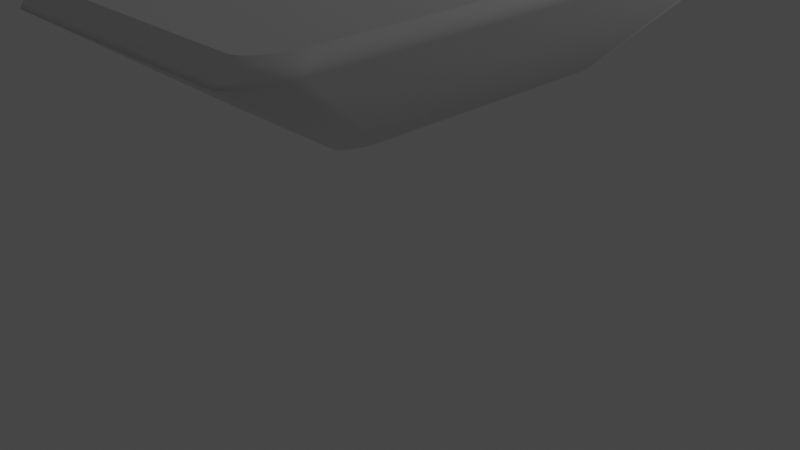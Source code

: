 # Source: tablewr.blend  (saved by Blender 3.0.42; exported with 4.5.12 LTS)
import bpy
from mathutils import Matrix  # noqa: F401  (used for matrix-valued properties, if any)

bpy.ops.wm.read_factory_settings(use_empty=True)
scene = bpy.context.scene
scene.name = 'Scene'

# ---- collections
col_collection = bpy.data.collections.new('Collection'); scene.collection.children.link(col_collection)

# ---- world
world_world = bpy.data.worlds.new('World'); scene.world = world_world
world_world.use_nodes = True; world_world.node_tree.nodes.clear()
_N = world_world.node_tree.nodes; _L = world_world.node_tree.links
n0 = _N.new('ShaderNodeOutputWorld'); n0.name = 'World Output'; n0.location = (300, 300)
n1 = _N.new('ShaderNodeBackground'); n1.name = 'Background'; n1.location = (10, 300)
n1.inputs[0].default_value = (0.05088, 0.05088, 0.05088, 1.0)
_L.new(n1.outputs[0], n0.inputs[0])
n0.is_active_output = True
world_world.color = (0.05088, 0.05088, 0.05088)
world_world.use_sun_shadow = False
world_world.sun_shadow_jitter_overblur = 0.0

# ---- cameras
cam_camera = bpy.data.cameras.new('Camera')
cam_camera.clip_end = 100.0
cam_camera.ortho_scale = 7.314

# ---- lights
light_light = bpy.data.lights.new('Light', 'POINT')
light_light.transmission_factor = 0.0
light_light.energy = 1000.0
light_light.shadow_soft_size = 0.1
light_light.shadow_maximum_resolution = 0.006
light_light.use_absolute_resolution = True

# ---- meshes
me_cube_002 = bpy.data.meshes.new('Cube.002')
me_cube_002.from_pydata([(-0.9838, -0.8445, 1.166), (-0.9737, -0.8778, 1.166), (-0.9573, -0.9084, 1.166), (-0.9353, -0.9353, 1.166), (-0.9084, -0.9573, 1.166), (-0.8778, -0.9737, 1.166), (-0.8445, -0.9838, 1.166), (-0.8099, -0.9872, 1.166), (-0.4116, -0.5208, -1.0), (-0.5208, -0.4116, -1.0), (-0.4329, -0.5187, -1.0), (-0.4534, -0.5125, -1.0), (-0.4723, -0.5024, -1.0), (-0.4888, -0.4888, -1.0), (-0.5024, -0.4723, -1.0), (-0.5125, -0.4534, -1.0), (-0.5187, -0.4329, -1.0), (-1.0, -0.8204, 1.0), (-0.8204, -1.0, 1.0), (-0.9965, -0.8555, 1.0), (-0.9863, -0.8891, 1.0), (-0.9697, -0.9202, 1.0), (-0.9474, -0.9474, 1.0), (-0.9202, -0.9697, 1.0), (-0.8891, -0.9863, 1.0), (-0.8555, -0.9965, 1.0), (-0.5208, 0.4116, -1.0), (-0.4116, 0.5208, -1.0), (-0.5187, 0.4329, -1.0), (-0.5125, 0.4534, -1.0), (-0.5024, 0.4723, -1.0), (-0.4888, 0.4888, -1.0), (-0.4723, 0.5024, -1.0), (-0.4534, 0.5125, -1.0), (-0.4329, 0.5187, -1.0), (-0.8204, 1.0, 1.0), (-1.0, 0.8204, 1.0), (-0.8555, 0.9965, 1.0), (-0.8891, 0.9863, 1.0), (-0.9202, 0.9697, 1.0), (-0.9474, 0.9474, 1.0), (-0.9697, 0.9202, 1.0), (-0.9863, 0.8891, 1.0), (-0.9965, 0.8555, 1.0), (0.5208, -0.4116, -1.0), (0.4116, -0.5208, -1.0), (0.5187, -0.4329, -1.0), (0.5125, -0.4534, -1.0), (0.5024, -0.4723, -1.0), (0.4888, -0.4888, -1.0), (0.4723, -0.5024, -1.0), (0.4534, -0.5125, -1.0), (0.4329, -0.5187, -1.0), (0.8204, -1.0, 1.0), (1.0, -0.8204, 1.0), (0.8555, -0.9965, 1.0), (0.8891, -0.9863, 1.0), (0.9202, -0.9697, 1.0), (0.9474, -0.9474, 1.0), (0.9697, -0.9202, 1.0), (0.9863, -0.8891, 1.0), (0.9965, -0.8555, 1.0), (0.4116, 0.5208, -1.0), (0.5208, 0.4116, -1.0), (0.4329, 0.5187, -1.0), (0.4534, 0.5125, -1.0), (0.4723, 0.5024, -1.0), (0.4888, 0.4888, -1.0), (0.5024, 0.4723, -1.0), (0.5125, 0.4534, -1.0), (0.5187, 0.4329, -1.0), (1.0, 0.8204, 1.0), (0.8204, 1.0, 1.0), (0.9965, 0.8555, 1.0), (0.9863, 0.8891, 1.0), (0.9697, 0.9202, 1.0), (0.9474, 0.9474, 1.0), (0.9202, 0.9697, 1.0), (0.8891, 0.9863, 1.0), (0.8555, 0.9965, 1.0), (-0.9872, -0.8099, 1.166), (-0.8445, 0.9838, 1.166), (-0.8099, 0.9872, 1.166), (-0.8778, 0.9737, 1.166), (-0.9084, 0.9573, 1.166), (-0.9353, 0.9353, 1.166), (-0.9573, 0.9084, 1.166), (-0.9737, 0.8778, 1.166), (-0.9838, 0.8445, 1.166), (-0.9872, 0.8099, 1.166), (0.9838, 0.8445, 1.166), (0.9872, 0.8099, 1.166), (0.9737, 0.8778, 1.166), (0.9573, 0.9084, 1.166), (0.9353, 0.9353, 1.166), (0.9084, 0.9573, 1.166), (0.8778, 0.9737, 1.166), (0.8445, 0.9838, 1.166), (0.8099, 0.9872, 1.166), (0.8445, -0.9838, 1.166), (0.8099, -0.9872, 1.166), (0.8778, -0.9737, 1.166), (0.9084, -0.9573, 1.166), (0.9353, -0.9353, 1.166), (0.9573, -0.9084, 1.166), (0.9737, -0.8778, 1.166), (0.9838, -0.8445, 1.166), (0.9872, -0.8099, 1.166), (-0.9152, 0.9152, 1.249), (-0.8889, 0.9368, 1.249), (-0.8589, 0.9528, 1.249), (-0.8264, 0.9627, 1.249), (-0.7926, 0.966, 1.249), (-0.9528, -0.8589, 1.249), (-0.9627, -0.8264, 1.249), (-0.9368, -0.8889, 1.249), (-0.9152, -0.9152, 1.249), (-0.7926, -0.966, 1.249), (-0.8264, -0.9627, 1.249), (-0.8889, -0.9368, 1.249), (-0.8589, -0.9528, 1.249), (-0.966, -0.7926, 1.249), (-0.9368, 0.8889, 1.249), (-0.9528, 0.8589, 1.249), (-0.9627, 0.8264, 1.249), (-0.966, 0.7926, 1.249), (0.9627, 0.8264, 1.249), (0.966, 0.7926, 1.249), (0.9528, 0.8589, 1.249), (0.9368, 0.8889, 1.249), (0.9152, 0.9152, 1.249), (0.8889, 0.9368, 1.249), (0.8589, 0.9528, 1.249), (0.8264, 0.9627, 1.249), (0.7926, 0.966, 1.249), (0.8264, -0.9627, 1.249), (0.7926, -0.966, 1.249), (0.8589, -0.9528, 1.249), (0.8889, -0.9368, 1.249), (0.9152, -0.9152, 1.249), (0.9368, -0.8889, 1.249), (0.9528, -0.8589, 1.249), (0.9627, -0.8264, 1.249), (0.966, -0.7926, 1.249), (-0.4103, -0.4915, -0.4559), (-0.3901, -0.4935, -0.4559), (-0.4297, -0.4856, -0.4559), (-0.4475, -0.4761, -0.4559), (-0.4632, -0.4632, -0.4559), (-0.4761, -0.4475, -0.4559), (-0.4856, -0.4297, -0.4559), (-0.4915, -0.4103, -0.4559), (-0.4935, -0.3901, -0.4559), (-0.3901, 0.4935, -0.4559), (-0.4103, 0.4915, -0.4559), (-0.4297, 0.4856, -0.4559), (-0.4475, 0.4761, -0.4559), (-0.4632, 0.4632, -0.4559), (-0.4761, 0.4475, -0.4559), (-0.4856, 0.4297, -0.4559), (-0.4915, 0.4103, -0.4559), (-0.4935, 0.3901, -0.4559), (0.4935, 0.3901, -0.4559), (0.4915, 0.4103, -0.4559), (0.4856, 0.4297, -0.4559), (0.4761, 0.4475, -0.4559), (0.4632, 0.4632, -0.4559), (0.4475, 0.4761, -0.4559), (0.4297, 0.4856, -0.4559), (0.4103, 0.4915, -0.4559), (0.3901, 0.4935, -0.4559), (0.3901, -0.4935, -0.4559), (0.4103, -0.4915, -0.4559), (0.4297, -0.4856, -0.4559), (0.4475, -0.4761, -0.4559), (0.4632, -0.4632, -0.4559), (0.4761, -0.4475, -0.4559), (0.4856, -0.4297, -0.4559), (0.4915, -0.4103, -0.4559), (0.4935, -0.3901, -0.4559), (-0.8796, 0.8796, 1.312), (-0.8543, 0.9003, 1.312), (-0.8255, 0.9157, 1.312), (-0.7942, 0.9252, 1.312), (-0.7617, 0.9284, 1.312), (-0.9157, -0.8255, 1.312), (-0.9252, -0.7942, 1.312), (-0.9003, -0.8543, 1.312), (-0.8796, -0.8796, 1.312), (-0.7617, -0.9284, 1.312), (-0.7942, -0.9252, 1.312), (-0.8543, -0.9003, 1.312), (-0.8255, -0.9157, 1.312), (-0.9284, -0.7617, 1.312), (-0.9003, 0.8543, 1.312), (-0.9157, 0.8255, 1.312), (-0.9252, 0.7942, 1.312), (-0.9284, 0.7617, 1.312), (0.9252, 0.7942, 1.312), (0.9284, 0.7617, 1.312), (0.9157, 0.8255, 1.312), (0.9003, 0.8543, 1.312), (0.8796, 0.8796, 1.312), (0.8543, 0.9003, 1.312), (0.8255, 0.9157, 1.312), (0.7942, 0.9252, 1.312), (0.7617, 0.9284, 1.312), (0.7942, -0.9252, 1.312), (0.7617, -0.9284, 1.312), (0.8255, -0.9157, 1.312), (0.8543, -0.9003, 1.312), (0.8796, -0.8796, 1.312), (0.9003, -0.8543, 1.312), (0.9157, -0.8255, 1.312), (0.9252, -0.7942, 1.312), (0.9284, -0.7617, 1.312)], [], [(45, 53, 18, 8), (63, 71, 54, 44), (90, 92, 128, 126), (75, 76, 94, 93), (9, 17, 36, 26), (27, 35, 72, 62), (8, 18, 25, 10), (10, 25, 24, 11), (11, 24, 23, 12), (12, 23, 22, 13), (13, 22, 21, 14), (14, 21, 20, 15), (15, 20, 19, 16), (16, 19, 17, 9), (35, 27, 34, 37), (37, 34, 33, 38), (38, 33, 32, 39), (39, 32, 31, 40), (40, 31, 30, 41), (41, 30, 29, 42), (42, 29, 28, 43), (43, 28, 26, 36), (71, 63, 70, 73), (73, 70, 69, 74), (74, 69, 68, 75), (75, 68, 67, 76), (76, 67, 66, 77), (77, 66, 65, 78), (78, 65, 64, 79), (79, 64, 62, 72), (53, 45, 52, 55), (55, 52, 51, 56), (56, 51, 50, 57), (57, 50, 49, 58), (58, 49, 48, 59), (59, 48, 47, 60), (60, 47, 46, 61), (61, 46, 44, 54), (26, 28, 160, 161), (19, 20, 1, 0), (43, 36, 89, 88), (58, 59, 104, 103), (53, 55, 99, 100), (23, 24, 5, 4), (39, 40, 85, 84), (76, 77, 95, 94), (17, 19, 0, 80), (71, 73, 90, 91), (36, 17, 80, 89), (59, 60, 105, 104), (22, 23, 4, 3), (18, 53, 100, 7), (40, 41, 86, 85), (35, 37, 81, 82), (55, 56, 101, 99), (54, 71, 91, 107), (77, 78, 96, 95), (72, 35, 82, 98), (60, 61, 106, 105), (73, 74, 92, 90), (21, 22, 3, 2), (41, 42, 87, 86), (56, 57, 102, 101), (25, 18, 7, 6), (78, 79, 97, 96), (37, 38, 83, 81), (61, 54, 107, 106), (74, 75, 93, 92), (20, 21, 2, 1), (42, 43, 88, 87), (57, 58, 103, 102), (79, 72, 98, 97), (24, 25, 6, 5), (38, 39, 84, 83), (135, 137, 209, 207), (106, 107, 143, 142), (2, 3, 116, 115), (92, 93, 129, 128), (89, 80, 121, 125), (6, 7, 117, 118), (93, 94, 130, 129), (7, 100, 136, 117), (3, 4, 119, 116), (94, 95, 131, 130), (107, 91, 127, 143), (5, 6, 118, 120), (95, 96, 132, 131), (98, 82, 112, 134), (4, 5, 120, 119), (96, 97, 133, 132), (81, 83, 110, 111), (97, 98, 134, 133), (80, 0, 114, 121), (100, 99, 135, 136), (99, 101, 137, 135), (85, 86, 122, 108), (101, 102, 138, 137), (84, 85, 108, 109), (86, 87, 123, 122), (102, 103, 139, 138), (83, 84, 109, 110), (87, 88, 124, 123), (103, 104, 140, 139), (82, 81, 111, 112), (88, 89, 125, 124), (104, 105, 141, 140), (0, 1, 113, 114), (91, 90, 126, 127), (105, 106, 142, 141), (1, 2, 115, 113), (161, 160, 159, 158, 157, 156, 155, 154, 153, 170, 169, 168, 167, 166, 165, 164, 163, 162, 179, 178, 177, 176, 175, 174, 173, 172, 171, 145, 144, 146, 147, 148, 149, 150, 151, 152), (63, 44, 179, 162), (48, 49, 175, 176), (16, 9, 152, 151), (45, 8, 145, 171), (31, 32, 156, 157), (52, 45, 171, 172), (12, 13, 148, 147), (66, 67, 166, 167), (47, 48, 176, 177), (70, 63, 162, 163), (30, 31, 157, 158), (51, 52, 172, 173), (13, 14, 149, 148), (65, 66, 167, 168), (8, 10, 144, 145), (34, 27, 153, 154), (46, 47, 177, 178), (69, 70, 163, 164), (29, 30, 158, 159), (50, 51, 173, 174), (14, 15, 150, 149), (64, 65, 168, 169), (33, 34, 154, 155), (10, 11, 146, 144), (44, 46, 178, 179), (68, 69, 164, 165), (28, 29, 159, 160), (49, 50, 174, 175), (15, 16, 151, 150), (62, 64, 169, 170), (9, 26, 161, 152), (32, 33, 155, 156), (11, 12, 147, 146), (27, 62, 170, 153), (67, 68, 165, 166), (199, 198, 200, 201, 202, 203, 204, 205, 206, 184, 183, 182, 181, 180, 194, 195, 196, 197, 193, 186, 185, 187, 188, 191, 192, 190, 189, 208, 207, 209, 210, 211, 212, 213, 214, 215), (108, 122, 194, 180), (137, 138, 210, 209), (122, 123, 195, 194), (109, 108, 180, 181), (138, 139, 211, 210), (123, 124, 196, 195), (110, 109, 181, 182), (139, 140, 212, 211), (124, 125, 197, 196), (112, 111, 183, 184), (140, 141, 213, 212), (127, 126, 198, 199), (114, 113, 185, 186), (141, 142, 214, 213), (126, 128, 200, 198), (113, 115, 187, 185), (142, 143, 215, 214), (128, 129, 201, 200), (115, 116, 188, 187), (125, 121, 193, 197), (129, 130, 202, 201), (118, 117, 189, 190), (117, 136, 208, 189), (130, 131, 203, 202), (116, 119, 191, 188), (143, 127, 199, 215), (131, 132, 204, 203), (120, 118, 190, 192), (134, 112, 184, 206), (132, 133, 205, 204), (119, 120, 192, 191), (133, 134, 206, 205), (111, 110, 182, 183), (136, 135, 207, 208), (121, 114, 186, 193)])
me_cube_002.polygons.foreach_set('use_smooth', [True] * 182)
_uv = me_cube_002.uv_layers.new(name='UVMap')
_uv.uv.foreach_set('vector', [0.375, 0.7762, 0.625, 0.7724, 0.625, 0.9776, 0.375, 0.9738, 0.375, 0.5262, 0.625, 0.5224, 0.625, 0.7276, 0.375, 0.7238, 0.625, 0.5181, 0.6249, 0.5139, 0.6249, 0.5139, 0.625, 0.5181, 0.6247, 0.51, 0.6241, 0.5, 0.6241, 0.5, 0.6247, 0.51, 0.375, 0.0262, 0.625, 0.02245, 0.625, 0.2276, 0.375, 0.2238, 0.375, 0.2762, 0.625, 0.2724, 0.625, 0.4776, 0.375, 0.4738, 0.375, 0.9738, 0.625, 0.9776, 0.625, 0.9819, 0.375, 0.9789, 0.375, 0.9789, 0.625, 0.9819, 0.6249, 0.9861, 0.3749, 0.9838, 0.3749, 0.9838, 0.6249, 0.9861, 0.6247, 0.99, 0.3747, 0.9884, 0.3747, 0.9884, 0.6247, 0.99, 0.6241, 1.0, 0.375, 1.0, 0.375, 0.0, 0.6241, 0.0, 0.6247, 0.009969, 0.3747, 0.01164, 0.3747, 0.01164, 0.6247, 0.009969, 0.6249, 0.01385, 0.3749, 0.01617, 0.3749, 0.01617, 0.6249, 0.01385, 0.625, 0.01807, 0.375, 0.02109, 0.375, 0.02109, 0.625, 0.01807, 0.625, 0.02245, 0.375, 0.0262, 0.625, 0.2724, 0.375, 0.2762, 0.375, 0.2711, 0.625, 0.2681, 0.625, 0.2681, 0.375, 0.2711, 0.3749, 0.2662, 0.6249, 0.2639, 0.6249, 0.2639, 0.3749, 0.2662, 0.3747, 0.2616, 0.6247, 0.26, 0.6247, 0.26, 0.3747, 0.2616, 0.375, 0.25, 0.6241, 0.25, 0.6241, 0.25, 0.375, 0.25, 0.3747, 0.2384, 0.6247, 0.24, 0.6247, 0.24, 0.3747, 0.2384, 0.3749, 0.2338, 0.6249, 0.2361, 0.6249, 0.2361, 0.3749, 0.2338, 0.375, 0.2289, 0.625, 0.2319, 0.625, 0.2319, 0.375, 0.2289, 0.375, 0.2238, 0.625, 0.2276, 0.625, 0.5224, 0.375, 0.5262, 0.375, 0.5211, 0.625, 0.5181, 0.625, 0.5181, 0.375, 0.5211, 0.3749, 0.5162, 0.6249, 0.5139, 0.6249, 0.5139, 0.3749, 0.5162, 0.3747, 0.5116, 0.6247, 0.51, 0.6247, 0.51, 0.3747, 0.5116, 0.375, 0.5, 0.6241, 0.5, 0.6241, 0.5, 0.375, 0.5, 0.3747, 0.4884, 0.6247, 0.49, 0.6247, 0.49, 0.3747, 0.4884, 0.3749, 0.4838, 0.6249, 0.4861, 0.6249, 0.4861, 0.3749, 0.4838, 0.375, 0.4789, 0.625, 0.4819, 0.625, 0.4819, 0.375, 0.4789, 0.375, 0.4738, 0.625, 0.4776, 0.625, 0.7724, 0.375, 0.7762, 0.375, 0.7711, 0.625, 0.7681, 0.625, 0.7681, 0.375, 0.7711, 0.3749, 0.7662, 0.6249, 0.7639, 0.6249, 0.7639, 0.3749, 0.7662, 0.3747, 0.7616, 0.6247, 0.76, 0.6247, 0.76, 0.3747, 0.7616, 0.375, 0.75, 0.6241, 0.75, 0.6241, 0.75, 0.375, 0.75, 0.3747, 0.7384, 0.6247, 0.74, 0.6247, 0.74, 0.3747, 0.7384, 0.3749, 0.7338, 0.6249, 0.7361, 0.6249, 0.7361, 0.3749, 0.7338, 0.375, 0.7289, 0.625, 0.7319, 0.625, 0.7319, 0.375, 0.7289, 0.375, 0.7238, 0.625, 0.7276, 0.375, 0.2238, 0.375, 0.2289, 0.375, 0.2289, 0.375, 0.2238, 0.625, 0.01807, 0.6249, 0.01385, 0.6249, 0.01385, 0.625, 0.01807, 0.625, 0.2319, 0.625, 0.2276, 0.625, 0.2276, 0.625, 0.2319, 0.6241, 0.75, 0.6247, 0.74, 0.6247, 0.74, 0.6241, 0.75, 0.625, 0.7724, 0.625, 0.7681, 0.625, 0.7681, 0.625, 0.7724, 0.6247, 0.99, 0.6249, 0.9861, 0.6249, 0.9861, 0.6247, 0.99, 0.6247, 0.26, 0.6241, 0.25, 0.6241, 0.25, 0.6247, 0.26, 0.6241, 0.5, 0.6247, 0.49, 0.6247, 0.49, 0.6241, 0.5, 0.625, 0.02245, 0.625, 0.01807, 0.625, 0.01807, 0.625, 0.02245, 0.625, 0.5224, 0.625, 0.5181, 0.625, 0.5181, 0.625, 0.5224, 0.625, 0.2276, 0.625, 0.02245, 0.625, 0.02245, 0.625, 0.2276, 0.6247, 0.74, 0.6249, 0.7361, 0.6249, 0.7361, 0.6247, 0.74, 0.6241, 1.0, 0.6247, 0.99, 0.6247, 0.99, 0.6241, 1.0, 0.625, 0.9776, 0.625, 0.7724, 0.625, 0.7724, 0.625, 0.9776, 0.6241, 0.25, 0.6247, 0.24, 0.6247, 0.24, 0.6241, 0.25, 0.625, 0.2724, 0.625, 0.2681, 0.625, 0.2681, 0.625, 0.2724, 0.625, 0.7681, 0.6249, 0.7639, 0.6249, 0.7639, 0.625, 0.7681, 0.625, 0.7276, 0.625, 0.5224, 0.625, 0.5224, 0.625, 0.7276, 0.6247, 0.49, 0.6249, 0.4861, 0.6249, 0.4861, 0.6247, 0.49, 0.625, 0.4776, 0.625, 0.2724, 0.625, 0.2724, 0.625, 0.4776, 0.6249, 0.7361, 0.625, 0.7319, 0.625, 0.7319, 0.6249, 0.7361, 0.625, 0.5181, 0.6249, 0.5139, 0.6249, 0.5139, 0.625, 0.5181, 0.6247, 0.009969, 0.6241, 0.0, 0.6241, 0.0, 0.6247, 0.009969, 0.6247, 0.24, 0.6249, 0.2361, 0.6249, 0.2361, 0.6247, 0.24, 0.6249, 0.7639, 0.6247, 0.76, 0.6247, 0.76, 0.6249, 0.7639, 0.625, 0.9819, 0.625, 0.9776, 0.625, 0.9776, 0.625, 0.9819, 0.6249, 0.4861, 0.625, 0.4819, 0.625, 0.4819, 0.6249, 0.4861, 0.625, 0.2681, 0.6249, 0.2639, 0.6249, 0.2639, 0.625, 0.2681, 0.625, 0.7319, 0.625, 0.7276, 0.625, 0.7276, 0.625, 0.7319, 0.6249, 0.5139, 0.6247, 0.51, 0.6247, 0.51, 0.6249, 0.5139, 0.6249, 0.01385, 0.6247, 0.009969, 0.6247, 0.009969, 0.6249, 0.01385, 0.6249, 0.2361, 0.625, 0.2319, 0.625, 0.2319, 0.6249, 0.2361, 0.6247, 0.76, 0.6241, 0.75, 0.6241, 0.75, 0.6247, 0.76, 0.625, 0.4819, 0.625, 0.4776, 0.625, 0.4776, 0.625, 0.4819, 0.6249, 0.9861, 0.625, 0.9819, 0.625, 0.9819, 0.6249, 0.9861, 0.6249, 0.2639, 0.6247, 0.26, 0.6247, 0.26, 0.6249, 0.2639, 0.625, 0.7681, 0.6249, 0.7639, 0.6249, 0.7639, 0.625, 0.7681, 0.625, 0.7319, 0.625, 0.7276, 0.625, 0.7276, 0.625, 0.7319, 0.6247, 0.009969, 0.6241, 0.0, 0.6241, 0.0, 0.6247, 0.009969, 0.6249, 0.5139, 0.6247, 0.51, 0.6247, 0.51, 0.6249, 0.5139, 0.625, 0.2276, 0.625, 0.02245, 0.625, 0.02245, 0.625, 0.2276, 0.625, 0.9819, 0.625, 0.9776, 0.625, 0.9776, 0.625, 0.9819, 0.6247, 0.51, 0.6241, 0.5, 0.6241, 0.5, 0.6247, 0.51, 0.625, 0.9776, 0.625, 0.7724, 0.625, 0.7724, 0.625, 0.9776, 0.6241, 1.0, 0.6247, 0.99, 0.6247, 0.99, 0.6241, 1.0, 0.6241, 0.5, 0.6247, 0.49, 0.6247, 0.49, 0.6241, 0.5, 0.625, 0.7276, 0.625, 0.5224, 0.625, 0.5224, 0.625, 0.7276, 0.6249, 0.9861, 0.625, 0.9819, 0.625, 0.9819, 0.6249, 0.9861, 0.6247, 0.49, 0.6249, 0.4861, 0.6249, 0.4861, 0.6247, 0.49, 0.625, 0.4776, 0.625, 0.2724, 0.625, 0.2724, 0.625, 0.4776, 0.6247, 0.99, 0.6249, 0.9861, 0.6249, 0.9861, 0.6247, 0.99, 0.6249, 0.4861, 0.625, 0.4819, 0.625, 0.4819, 0.6249, 0.4861, 0.625, 0.2681, 0.6249, 0.2639, 0.6249, 0.2639, 0.625, 0.2681, 0.625, 0.4819, 0.625, 0.4776, 0.625, 0.4776, 0.625, 0.4819, 0.625, 0.02245, 0.625, 0.01807, 0.625, 0.01807, 0.625, 0.02245, 0.625, 0.7724, 0.625, 0.7681, 0.625, 0.7681, 0.625, 0.7724, 0.625, 0.7681, 0.6249, 0.7639, 0.6249, 0.7639, 0.625, 0.7681, 0.6241, 0.25, 0.6247, 0.24, 0.6247, 0.24, 0.6241, 0.25, 0.6249, 0.7639, 0.6247, 0.76, 0.6247, 0.76, 0.6249, 0.7639, 0.6247, 0.26, 0.6241, 0.25, 0.6241, 0.25, 0.6247, 0.26, 0.6247, 0.24, 0.6249, 0.2361, 0.6249, 0.2361, 0.6247, 0.24, 0.6247, 0.76, 0.6241, 0.75, 0.6241, 0.75, 0.6247, 0.76, 0.6249, 0.2639, 0.6247, 0.26, 0.6247, 0.26, 0.6249, 0.2639, 0.6249, 0.2361, 0.625, 0.2319, 0.625, 0.2319, 0.6249, 0.2361, 0.6241, 0.75, 0.6247, 0.74, 0.6247, 0.74, 0.6241, 0.75, 0.625, 0.2724, 0.625, 0.2681, 0.625, 0.2681, 0.625, 0.2724, 0.625, 0.2319, 0.625, 0.2276, 0.625, 0.2276, 0.625, 0.2319, 0.6247, 0.74, 0.6249, 0.7361, 0.6249, 0.7361, 0.6247, 0.74, 0.625, 0.01807, 0.6249, 0.01385, 0.6249, 0.01385, 0.625, 0.01807, 0.625, 0.5224, 0.625, 0.5181, 0.625, 0.5181, 0.625, 0.5224, 0.6249, 0.7361, 0.625, 0.7319, 0.625, 0.7319, 0.6249, 0.7361, 0.6249, 0.01385, 0.6247, 0.009969, 0.6247, 0.009969, 0.6249, 0.01385, 0.125, 0.5262, 0.1255, 0.5211, 0.127, 0.5162, 0.1294, 0.5116, 0.1327, 0.5077, 0.1366, 0.5044, 0.1412, 0.502, 0.1461, 0.5005, 0.1512, 0.5, 0.3488, 0.5, 0.3539, 0.5005, 0.3588, 0.502, 0.3634, 0.5044, 0.3673, 0.5077, 0.3706, 0.5116, 0.373, 0.5162, 0.3745, 0.5211, 0.375, 0.5262, 0.375, 0.7238, 0.3745, 0.7289, 0.373, 0.7338, 0.3706, 0.7384, 0.3673, 0.7423, 0.3634, 0.7456, 0.3588, 0.748, 0.3539, 0.7495, 0.3488, 0.75, 0.1512, 0.75, 0.1461, 0.7495, 0.1412, 0.748, 0.1366, 0.7456, 0.1327, 0.7423, 0.1294, 0.7384, 0.127, 0.7338, 0.1255, 0.7289, 0.125, 0.7238, 0.375, 0.5262, 0.375, 0.7238, 0.375, 0.7238, 0.375, 0.5262, 0.3747, 0.7384, 0.375, 0.75, 0.375, 0.75, 0.3747, 0.7384, 0.375, 0.02109, 0.375, 0.0262, 0.375, 0.0262, 0.375, 0.02109, 0.375, 0.7762, 0.375, 0.9738, 0.375, 0.9738, 0.375, 0.7762, 0.375, 0.25, 0.3747, 0.2616, 0.3747, 0.2616, 0.375, 0.25, 0.375, 0.7711, 0.375, 0.7762, 0.375, 0.7762, 0.375, 0.7711, 0.3747, 0.9884, 0.375, 1.0, 0.375, 1.0, 0.3747, 0.9884, 0.3747, 0.4884, 0.375, 0.5, 0.375, 0.5, 0.3747, 0.4884, 0.3749, 0.7338, 0.3747, 0.7384, 0.3747, 0.7384, 0.3749, 0.7338, 0.375, 0.5211, 0.375, 0.5262, 0.375, 0.5262, 0.375, 0.5211, 0.3747, 0.2384, 0.375, 0.25, 0.375, 0.25, 0.3747, 0.2384, 0.3749, 0.7662, 0.375, 0.7711, 0.375, 0.7711, 0.3749, 0.7662, 0.375, 0.0, 0.3747, 0.01164, 0.3747, 0.01164, 0.375, 0.0, 0.3749, 0.4838, 0.3747, 0.4884, 0.3747, 0.4884, 0.3749, 0.4838, 0.375, 0.9738, 0.375, 0.9789, 0.375, 0.9789, 0.375, 0.9738, 0.375, 0.2711, 0.375, 0.2762, 0.375, 0.2762, 0.375, 0.2711, 0.375, 0.7289, 0.3749, 0.7338, 0.3749, 0.7338, 0.375, 0.7289, 0.3749, 0.5162, 0.375, 0.5211, 0.375, 0.5211, 0.3749, 0.5162, 0.3749, 0.2338, 0.3747, 0.2384, 0.3747, 0.2384, 0.3749, 0.2338, 0.3747, 0.7616, 0.3749, 0.7662, 0.3749, 0.7662, 0.3747, 0.7616, 0.3747, 0.01164, 0.3749, 0.01617, 0.3749, 0.01617, 0.3747, 0.01164, 0.375, 0.4789, 0.3749, 0.4838, 0.3749, 0.4838, 0.375, 0.4789, 0.3749, 0.2662, 0.375, 0.2711, 0.375, 0.2711, 0.3749, 0.2662, 0.375, 0.9789, 0.3749, 0.9838, 0.3749, 0.9838, 0.375, 0.9789, 0.375, 0.7238, 0.375, 0.7289, 0.375, 0.7289, 0.375, 0.7238, 0.3747, 0.5116, 0.3749, 0.5162, 0.3749, 0.5162, 0.3747, 0.5116, 0.375, 0.2289, 0.3749, 0.2338, 0.3749, 0.2338, 0.375, 0.2289, 0.375, 0.75, 0.3747, 0.7616, 0.3747, 0.7616, 0.375, 0.75, 0.3749, 0.01617, 0.375, 0.02109, 0.375, 0.02109, 0.3749, 0.01617, 0.375, 0.4738, 0.375, 0.4789, 0.375, 0.4789, 0.375, 0.4738, 0.375, 0.0262, 0.375, 0.2238, 0.375, 0.2238, 0.375, 0.0262, 0.3747, 0.2616, 0.3749, 0.2662, 0.3749, 0.2662, 0.3747, 0.2616, 0.3749, 0.9838, 0.3747, 0.9884, 0.3747, 0.9884, 0.3749, 0.9838, 0.375, 0.2762, 0.375, 0.4738, 0.375, 0.4738, 0.375, 0.2762, 0.375, 0.5, 0.3747, 0.5116, 0.3747, 0.5116, 0.375, 0.5, 0.625, 0.5224, 0.6254, 0.5181, 0.6267, 0.5139, 0.6288, 0.51, 0.6316, 0.5066, 0.635, 0.5038, 0.6389, 0.5017, 0.6431, 0.5004, 0.6474, 0.5, 0.8526, 0.5, 0.8569, 0.5004, 0.8611, 0.5017, 0.865, 0.5038, 0.8684, 0.5066, 0.8712, 0.51, 0.8733, 0.5139, 0.8746, 0.5181, 0.875, 0.5224, 0.875, 0.7276, 0.8746, 0.7319, 0.8733, 0.7361, 0.8712, 0.74, 0.8684, 0.7434, 0.865, 0.7462, 0.8611, 0.7483, 0.8569, 0.7496, 0.8526, 0.75, 0.6474, 0.75, 0.6431, 0.7496, 0.6389, 0.7483, 0.635, 0.7462, 0.6316, 0.7434, 0.6288, 0.74, 0.6267, 0.7361, 0.6254, 0.7319, 0.625, 0.7276, 0.6241, 0.25, 0.6247, 0.24, 0.6247, 0.24, 0.6241, 0.25, 0.6249, 0.7639, 0.6247, 0.76, 0.6247, 0.76, 0.6249, 0.7639, 0.6247, 0.24, 0.6249, 0.2361, 0.6249, 0.2361, 0.6247, 0.24, 0.6247, 0.26, 0.6241, 0.25, 0.6241, 0.25, 0.6247, 0.26, 0.6247, 0.76, 0.6241, 0.75, 0.6241, 0.75, 0.6247, 0.76, 0.6249, 0.2361, 0.625, 0.2319, 0.625, 0.2319, 0.6249, 0.2361, 0.6249, 0.2639, 0.6247, 0.26, 0.6247, 0.26, 0.6249, 0.2639, 0.6241, 0.75, 0.6247, 0.74, 0.6247, 0.74, 0.6241, 0.75, 0.625, 0.2319, 0.625, 0.2276, 0.625, 0.2276, 0.625, 0.2319, 0.625, 0.2724, 0.625, 0.2681, 0.625, 0.2681, 0.625, 0.2724, 0.6247, 0.74, 0.6249, 0.7361, 0.6249, 0.7361, 0.6247, 0.74, 0.625, 0.5224, 0.625, 0.5181, 0.625, 0.5181, 0.625, 0.5224, 0.625, 0.01807, 0.6249, 0.01385, 0.6249, 0.01385, 0.625, 0.01807, 0.6249, 0.7361, 0.625, 0.7319, 0.625, 0.7319, 0.6249, 0.7361, 0.625, 0.5181, 0.6249, 0.5139, 0.6249, 0.5139, 0.625, 0.5181, 0.6249, 0.01385, 0.6247, 0.009969, 0.6247, 0.009969, 0.6249, 0.01385, 0.625, 0.7319, 0.625, 0.7276, 0.625, 0.7276, 0.625, 0.7319, 0.6249, 0.5139, 0.6247, 0.51, 0.6247, 0.51, 0.6249, 0.5139, 0.6247, 0.009969, 0.6241, 0.0, 0.6241, 0.0, 0.6247, 0.009969, 0.625, 0.2276, 0.625, 0.02245, 0.625, 0.02245, 0.625, 0.2276, 0.6247, 0.51, 0.6241, 0.5, 0.6241, 0.5, 0.6247, 0.51, 0.625, 0.9819, 0.625, 0.9776, 0.625, 0.9776, 0.625, 0.9819, 0.625, 0.9776, 0.625, 0.7724, 0.625, 0.7724, 0.625, 0.9776, 0.6241, 0.5, 0.6247, 0.49, 0.6247, 0.49, 0.6241, 0.5, 0.6241, 1.0, 0.6247, 0.99, 0.6247, 0.99, 0.6241, 1.0, 0.625, 0.7276, 0.625, 0.5224, 0.625, 0.5224, 0.625, 0.7276, 0.6247, 0.49, 0.6249, 0.4861, 0.6249, 0.4861, 0.6247, 0.49, 0.6249, 0.9861, 0.625, 0.9819, 0.625, 0.9819, 0.6249, 0.9861, 0.625, 0.4776, 0.625, 0.2724, 0.625, 0.2724, 0.625, 0.4776, 0.6249, 0.4861, 0.625, 0.4819, 0.625, 0.4819, 0.6249, 0.4861, 0.6247, 0.99, 0.6249, 0.9861, 0.6249, 0.9861, 0.6247, 0.99, 0.625, 0.4819, 0.625, 0.4776, 0.625, 0.4776, 0.625, 0.4819, 0.625, 0.2681, 0.6249, 0.2639, 0.6249, 0.2639, 0.625, 0.2681, 0.625, 0.7724, 0.625, 0.7681, 0.625, 0.7681, 0.625, 0.7724, 0.625, 0.02245, 0.625, 0.01807, 0.625, 0.01807, 0.625, 0.02245])
me_cube_002.use_remesh_fix_poles = True
me_cube_002.use_remesh_preserve_attributes = False
me_cube_002.update()
me_circle_001 = bpy.data.meshes.new('Circle.001')
me_circle_001.from_pydata([(0.0, 1.0, 0.0), (-0.1951, 0.9808, 0.0), (-0.3827, 0.9239, 0.0), (-0.5556, 0.8315, 0.0), (-0.7071, 0.7071, 0.0), (-0.8315, 0.5556, 0.0), (-0.9239, 0.3827, 0.0), (-0.9808, 0.1951, 0.0), (-1.0, -4.371e-08, 0.0), (-0.9808, -0.1951, 0.0), (-0.9239, -0.3827, 0.0), (-0.8315, -0.5556, 0.0), (-0.7071, -0.7071, 0.0), (-0.5556, -0.8315, 0.0), (-0.3827, -0.9239, 0.0), (-0.1951, -0.9808, 0.0), (8.742e-08, -1.0, 0.0), (0.1951, -0.9808, 0.0), (0.3827, -0.9239, 0.0), (0.5556, -0.8315, 0.0), (0.7071, -0.7071, 0.0), (0.8315, -0.5556, 0.0), (0.9239, -0.3827, 0.0), (0.9808, -0.1951, 0.0), (1.0, 1.192e-08, 0.0), (0.9808, 0.1951, 0.0), (0.9239, 0.3827, 0.0), (0.8315, 0.5556, 0.0), (0.7071, 0.7071, 0.0), (0.5556, 0.8315, 0.0), (0.3827, 0.9239, 0.0), (0.1951, 0.9808, 0.0)], [(1, 0), (2, 1), (3, 2), (4, 3), (5, 4), (6, 5), (7, 6), (8, 7), (9, 8), (10, 9), (11, 10), (12, 11), (13, 12), (14, 13), (15, 14), (16, 15), (17, 16), (18, 17), (19, 18), (20, 19), (21, 20), (22, 21), (23, 22), (24, 23), (25, 24), (26, 25), (27, 26), (28, 27), (29, 28), (30, 29), (31, 30), (0, 31)], [])
_uv = me_circle_001.uv_layers.new(name='UVMap')
_uv.uv.foreach_set('vector', [])
me_circle_001.use_remesh_fix_poles = True
me_circle_001.use_remesh_preserve_attributes = False
me_circle_001.update()

# ---- objects
ob_light = bpy.data.objects.new('Light', light_light)
ob_camera = bpy.data.objects.new('Camera', cam_camera)
ob_cube_001 = bpy.data.objects.new('Cube.001', me_cube_002)
ob_circle_001 = bpy.data.objects.new('Circle.001', me_circle_001)

# ---- transforms, parenting, visibility, modifiers, constraints
ob_light.location = (4.076, 12.31, 5.904)
ob_light.rotation_euler = (0.6503, 0.05522, 1.866)
ob_light.lock_rotations_4d = False
ob_light.empty_display_type = 'ARROWS'
ob_light.color = (0.0, 0.0, 0.0, 0.0)
ob_light.lineart.crease_threshold = 0.0
ob_camera.location = (7.359, -6.926, 4.958)
ob_camera.rotation_euler = (1.109, 0.0, 0.8149)
ob_camera.lock_rotations_4d = False
ob_camera.empty_display_type = 'ARROWS'
ob_camera.color = (0.0, 0.0, 0.0, 0.0)
ob_camera.display_type = 'WIRE'
ob_camera.lineart.crease_threshold = 0.0
ob_cube_001.location = (0.0, 0.337, 1.915)
ob_cube_001.scale = (1.622, 3.357, 0.5457)
_m = ob_cube_001.modifiers.new('EdgeSplit', 'EDGE_SPLIT')
ob_circle_001.location = (0.0, 0.0, 0.0)

# ---- collection membership
col_collection.objects.link(ob_light)
col_collection.objects.link(ob_camera)
col_collection.objects.link(ob_cube_001)
col_collection.objects.link(ob_circle_001)

# ---- scene / render settings (as saved in the file)
scene.camera = ob_camera
scene.frame_start = 1; scene.frame_end = 250; scene.frame_set(3)
scene.render.engine = 'BLENDER_EEVEE_NEXT'
scene.cycles.sampling_pattern = 'TABULATED_SOBOL'
scene.cycles.use_light_tree = False
scene.view_settings.view_transform = 'Filmic'
bpy.context.view_layer.update()
